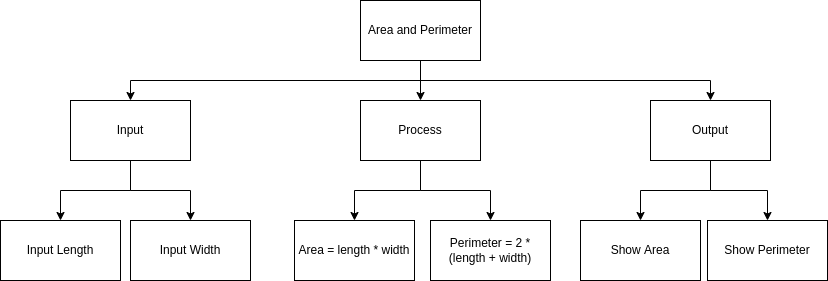

The diagram above was exported from draw.io. Its source (the exported page's mxGraphModel, read from the mxfile embedded in the PNG):
<mxGraphModel dx="1006" dy="760" grid="1" gridSize="10" guides="1" tooltips="1" connect="1" arrows="1" fold="1" page="1" pageScale="1" pageWidth="827" pageHeight="1169" math="0" shadow="0">
  <root>
    <mxCell id="0" />
    <mxCell id="1" parent="0" />
    <mxCell id="6" style="edgeStyle=none;html=1;" edge="1" parent="1" source="2" target="3">
      <mxGeometry relative="1" as="geometry" />
    </mxCell>
    <mxCell id="10" style="html=1;exitX=0.5;exitY=1;exitDx=0;exitDy=0;entryX=0.5;entryY=0;entryDx=0;entryDy=0;edgeStyle=orthogonalEdgeStyle;rounded=0;" edge="1" parent="1" source="2" target="4">
      <mxGeometry relative="1" as="geometry" />
    </mxCell>
    <mxCell id="11" style="edgeStyle=orthogonalEdgeStyle;html=1;exitX=0.5;exitY=1;exitDx=0;exitDy=0;rounded=0;" edge="1" parent="1" source="2" target="5">
      <mxGeometry relative="1" as="geometry" />
    </mxCell>
    <mxCell id="2" value="Area and Perimeter" style="rounded=0;whiteSpace=wrap;html=1;" vertex="1" parent="1">
      <mxGeometry x="360" y="60" width="120" height="60" as="geometry" />
    </mxCell>
    <mxCell id="22" style="edgeStyle=orthogonalEdgeStyle;shape=connector;rounded=0;html=1;entryX=0.5;entryY=0;entryDx=0;entryDy=0;labelBackgroundColor=default;fontFamily=Helvetica;fontSize=11;fontColor=default;endArrow=classic;strokeColor=default;" edge="1" parent="1" source="3" target="18">
      <mxGeometry relative="1" as="geometry" />
    </mxCell>
    <mxCell id="23" style="edgeStyle=orthogonalEdgeStyle;shape=connector;rounded=0;html=1;exitX=0.5;exitY=1;exitDx=0;exitDy=0;labelBackgroundColor=default;fontFamily=Helvetica;fontSize=11;fontColor=default;endArrow=classic;strokeColor=default;" edge="1" parent="1" source="3" target="19">
      <mxGeometry relative="1" as="geometry" />
    </mxCell>
    <mxCell id="3" value="Process" style="rounded=0;whiteSpace=wrap;html=1;" vertex="1" parent="1">
      <mxGeometry x="360" y="160" width="120" height="60" as="geometry" />
    </mxCell>
    <mxCell id="15" style="edgeStyle=orthogonalEdgeStyle;html=1;exitX=0.5;exitY=1;exitDx=0;exitDy=0;rounded=0;" edge="1" parent="1" source="4" target="13">
      <mxGeometry relative="1" as="geometry" />
    </mxCell>
    <mxCell id="16" style="edgeStyle=orthogonalEdgeStyle;html=1;exitX=0.5;exitY=1;exitDx=0;exitDy=0;rounded=0;" edge="1" parent="1" source="4" target="14">
      <mxGeometry relative="1" as="geometry" />
    </mxCell>
    <mxCell id="4" value="Input" style="rounded=0;whiteSpace=wrap;html=1;" vertex="1" parent="1">
      <mxGeometry x="70" y="160" width="120" height="60" as="geometry" />
    </mxCell>
    <mxCell id="24" style="edgeStyle=orthogonalEdgeStyle;shape=connector;rounded=0;html=1;labelBackgroundColor=default;fontFamily=Helvetica;fontSize=11;fontColor=default;endArrow=classic;strokeColor=default;" edge="1" parent="1" source="5" target="20">
      <mxGeometry relative="1" as="geometry" />
    </mxCell>
    <mxCell id="25" style="edgeStyle=orthogonalEdgeStyle;shape=connector;rounded=0;html=1;exitX=0.5;exitY=1;exitDx=0;exitDy=0;labelBackgroundColor=default;fontFamily=Helvetica;fontSize=11;fontColor=default;endArrow=classic;strokeColor=default;" edge="1" parent="1" source="5" target="21">
      <mxGeometry relative="1" as="geometry" />
    </mxCell>
    <mxCell id="5" value="Output" style="rounded=0;whiteSpace=wrap;html=1;" vertex="1" parent="1">
      <mxGeometry x="650" y="160" width="120" height="60" as="geometry" />
    </mxCell>
    <mxCell id="13" value="Input Length" style="rounded=0;whiteSpace=wrap;html=1;" vertex="1" parent="1">
      <mxGeometry y="280" width="120" height="60" as="geometry" />
    </mxCell>
    <mxCell id="14" value="Input Width" style="rounded=0;whiteSpace=wrap;html=1;" vertex="1" parent="1">
      <mxGeometry x="130" y="280" width="120" height="60" as="geometry" />
    </mxCell>
    <mxCell id="18" value="Area = length * width" style="rounded=0;whiteSpace=wrap;html=1;" vertex="1" parent="1">
      <mxGeometry x="294" y="280" width="120" height="60" as="geometry" />
    </mxCell>
    <mxCell id="19" value="Perimeter = 2 * (length + width)" style="rounded=0;whiteSpace=wrap;html=1;" vertex="1" parent="1">
      <mxGeometry x="430" y="280" width="120" height="60" as="geometry" />
    </mxCell>
    <mxCell id="20" value="Show Area" style="rounded=0;whiteSpace=wrap;html=1;" vertex="1" parent="1">
      <mxGeometry x="580" y="280" width="120" height="60" as="geometry" />
    </mxCell>
    <mxCell id="21" value="Show Perimeter" style="rounded=0;whiteSpace=wrap;html=1;" vertex="1" parent="1">
      <mxGeometry x="707" y="280" width="120" height="60" as="geometry" />
    </mxCell>
  </root>
</mxGraphModel>